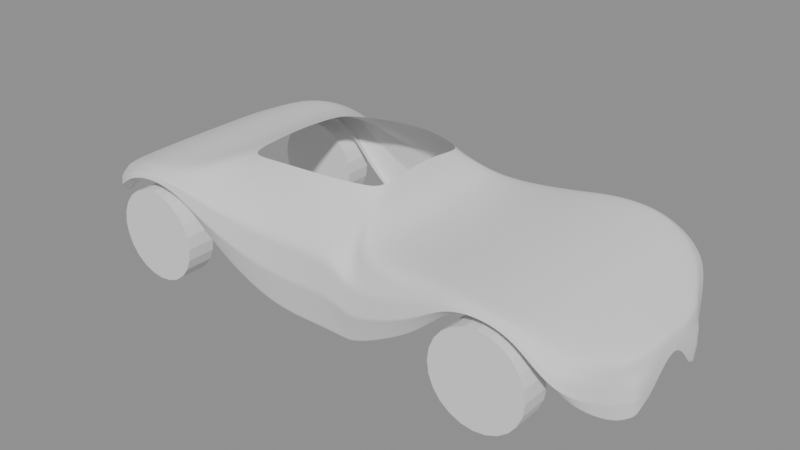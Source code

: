 # Source: pix3l_blockout.blend  (saved by Blender 5.0.119; exported with 4.5.12 LTS)
import bpy
from mathutils import Matrix  # noqa: F401  (used for matrix-valued properties, if any)

bpy.ops.wm.read_factory_settings(use_empty=True)
scene = bpy.context.scene
scene.name = 'Scene'

# ---- meshes
me_body_side = bpy.data.meshes.new('body_side')
me_body_side.from_pydata([(2.079, 0.0, 0.49), (2.079, -0.059, 0.4678), (2.079, -0.3339, 0.3346), (2.079, -0.339, 0.231), (2.079, -0.3153, 0.12), (2.079, -0.2603, 0.147), (2.04, 0.0, 0.516), (2.04, -0.37, 0.4919), (2.04, -0.4038, 0.3472), (2.04, -0.41, 0.2346), (2.04, -0.3813, 0.114), (2.04, -0.3263, 0.141), (1.98, 0.0, 0.549), (1.98, -0.479, 0.5224), (1.98, -0.5033, 0.3625), (1.98, -0.511, 0.2382), (1.98, -0.4752, 0.105), (1.98, -0.4202, 0.132), (1.85, 0.0, 0.622), (1.85, -0.72, 0.6076), (1.85, -0.8845, 0.521), (1.85, -0.898, 0.4536), (1.85, -0.8351, 0.3815), (1.85, -0.7801, 0.4085), (1.6, 0.0, 0.755), (1.6, -0.817, 0.7496), (1.6, -0.8796, 0.7169), (1.6, -0.893, 0.6915), (1.6, -0.8305, 0.6643), (1.6, -0.7755, 0.6913), (1.351, 0.0, 0.791), (1.351, -0.828, 0.7874), (1.351, -0.8796, 0.7658), (1.351, -0.893, 0.749), (1.351, -0.8305, 0.731), (1.351, -0.7755, 0.758), (1.1, 0.0, 0.8), (1.1, -0.797, 0.7918), (1.1, -0.8806, 0.7425), (1.1, -0.894, 0.7042), (1.1, -0.8314, 0.6631), (1.1, -0.7764, 0.6901), (0.85, 0.0, 0.791), (0.85, -0.782, 0.7662), (0.85, -0.8569, 0.6171), (0.85, -0.87, 0.5012), (0.85, -0.8091, 0.3769), (0.85, -0.7541, 0.4039), (0.35, 0.0, 0.759), (0.35, -0.775, 0.7192), (0.35, -0.8136, 0.4801), (0.35, -0.826, 0.2942), (0.35, -0.7682, 0.095), (0.35, -0.7132, 0.122), (0.25, 0.0, 1.049), (0.25, -0.394, 0.9918), (0.25, -0.8116, 0.6483), (0.25, -0.824, 0.3812), (0.25, -0.7663, 0.095), (0.25, -0.7113, 0.122), (0.0, -0.494, 1.005), (0.0, -0.8057, 0.6564), (0.0, -0.818, 0.3854), (0.0, -0.7607, 0.095), (0.0, -0.7057, 0.122), (-0.4, -0.509, 0.9946), (-0.4, -0.8215, 0.6501), (-0.4, -0.834, 0.3821), (-0.4, -0.7756, 0.095), (-0.4, -0.7206, 0.122), (-0.85, 0.0, 0.97), (-0.85, -0.449, 0.9344), (-0.85, -0.8619, 0.7209), (-0.85, -0.875, 0.5549), (-0.85, -0.8138, 0.3769), (-0.85, -0.7588, 0.4039), (-1.1, 0.0, 0.87), (-1.1, -0.739, 0.8576), (-1.1, -0.8865, 0.7831), (-1.1, -0.9, 0.7252), (-1.1, -0.837, 0.6631), (-1.1, -0.782, 0.6901), (-1.351, 0.0, 0.844), (-1.351, -0.766, 0.8372), (-1.351, -0.8865, 0.7965), (-1.351, -0.9, 0.7649), (-1.351, -0.837, 0.731), (-1.351, -0.782, 0.758), (-1.6, 0.0, 0.793), (-1.6, -0.746, 0.7853), (-1.6, -0.8796, 0.7389), (-1.6, -0.893, 0.7029), (-1.6, -0.8305, 0.6643), (-1.6, -0.7755, 0.6913), (-1.8, 0.0, 0.707), (-1.8, -0.715, 0.693), (-1.8, -0.8225, 0.6089), (-1.8, -0.835, 0.5435), (-1.8, -0.7765, 0.4735), (-1.8, -0.7215, 0.5005), (-1.942, 0.0, 0.658), (-1.942, -0.649, 0.6461), (-1.942, -0.7013, 0.5748), (-1.942, -0.712, 0.5194), (-1.942, -0.6622, 0.46), (-1.942, -0.6072, 0.487)], [], [(0, 6, 7, 1), (1, 7, 8, 2), (2, 8, 9, 3), (3, 9, 10, 4), (4, 10, 11, 5), (6, 12, 13, 7), (7, 13, 14, 8), (8, 14, 15, 9), (9, 15, 16, 10), (10, 16, 17, 11), (12, 18, 19, 13), (13, 19, 20, 14), (14, 20, 21, 15), (15, 21, 22, 16), (16, 22, 23, 17), (18, 24, 25, 19), (19, 25, 26, 20), (20, 26, 27, 21), (21, 27, 28, 22), (22, 28, 29, 23), (24, 30, 31, 25), (25, 31, 32, 26), (26, 32, 33, 27), (27, 33, 34, 28), (28, 34, 35, 29), (30, 36, 37, 31), (31, 37, 38, 32), (32, 38, 39, 33), (33, 39, 40, 34), (34, 40, 41, 35), (36, 42, 43, 37), (37, 43, 44, 38), (38, 44, 45, 39), (39, 45, 46, 40), (40, 46, 47, 41), (42, 48, 49, 43), (43, 49, 50, 44), (44, 50, 51, 45), (45, 51, 52, 46), (46, 52, 53, 47), (48, 54, 55, 49), (49, 55, 56, 50), (50, 56, 57, 51), (51, 57, 58, 52), (52, 58, 59, 53), (55, 60, 61, 56), (56, 61, 62, 57), (57, 62, 63, 58), (58, 63, 64, 59), (60, 65, 66, 61), (61, 66, 67, 62), (62, 67, 68, 63), (63, 68, 69, 64), (65, 71, 72, 66), (66, 72, 73, 67), (67, 73, 74, 68), (68, 74, 75, 69), (70, 76, 77, 71), (71, 77, 78, 72), (72, 78, 79, 73), (73, 79, 80, 74), (74, 80, 81, 75), (76, 82, 83, 77), (77, 83, 84, 78), (78, 84, 85, 79), (79, 85, 86, 80), (80, 86, 87, 81), (82, 88, 89, 83), (83, 89, 90, 84), (84, 90, 91, 85), (85, 91, 92, 86), (86, 92, 93, 87), (88, 94, 95, 89), (89, 95, 96, 90), (90, 96, 97, 91), (91, 97, 98, 92), (92, 98, 99, 93), (94, 100, 101, 95), (95, 101, 102, 96), (96, 102, 103, 97), (97, 103, 104, 98), (98, 104, 105, 99), (0, 1, 2, 3, 4, 5), (105, 104, 103, 102, 101, 100)])
me_body_side.polygons.foreach_set('use_smooth', [True] * 84)
_k = {(1, 7): 0.33, (2, 8): 0.45, (3, 9): 0.99, (4, 10): 0.99, (5, 11): 1.0, (7, 13): 0.33, (8, 14): 0.45, (9, 15): 0.99, (10, 16): 0.99, (11, 17): 1.0, (13, 19): 0.33, (14, 20): 0.45, (15, 21): 0.99, (16, 22): 0.99, (17, 23): 1.0, (19, 25): 0.33, (20, 26): 0.45, (21, 27): 0.99, (22, 28): 0.99, (23, 29): 1.0, (25, 31): 0.33, (26, 32): 0.45, (27, 33): 0.99, (28, 34): 0.99, (29, 35): 1.0, (31, 37): 0.33, (32, 38): 0.45, (33, 39): 0.99, (34, 40): 0.99, (35, 41): 1.0, (37, 43): 0.33, (38, 44): 0.45, (39, 45): 0.99, (40, 46): 0.99, (41, 47): 1.0, (43, 49): 0.33, (44, 50): 0.45, (45, 51): 0.99, (46, 52): 0.99, (47, 53): 1.0, (49, 55): 0.33, (50, 56): 0.45, (51, 57): 0.99, (52, 58): 0.99, (53, 59): 1.0, (55, 60): 0.33, (56, 61): 0.45, (57, 62): 0.99, (58, 63): 0.99, (59, 64): 1.0, (60, 65): 0.33, (61, 66): 0.45, (62, 67): 0.99, (63, 68): 0.99, (64, 69): 1.0, (65, 71): 0.33, (66, 72): 0.45, (67, 73): 0.99, (68, 74): 0.99, (69, 75): 1.0, (71, 77): 0.33, (72, 78): 0.45, (73, 79): 0.99, (74, 80): 0.99, (75, 81): 1.0, (77, 83): 0.33, (78, 84): 0.45, (79, 85): 0.99, (80, 86): 0.99, (81, 87): 1.0, (83, 89): 0.33, (84, 90): 0.45, (85, 91): 0.99, (86, 92): 0.99, (87, 93): 1.0, (89, 95): 0.33, (90, 96): 0.45, (91, 97): 0.99, (92, 98): 0.99, (93, 99): 1.0, (95, 101): 0.33, (96, 102): 0.45, (97, 103): 0.99, (98, 104): 0.99, (99, 105): 1.0}
me_body_side.attributes.new('crease_edge', 'FLOAT', 'EDGE').data.foreach_set('value', [_k.get((min(e.vertices), max(e.vertices)), 0.0) for e in me_body_side.edges])
me_body_side.update()
me_cylinder = bpy.data.meshes.new('Cylinder')
me_cylinder.from_pydata([(0.0, 0.3335, -0.104), (0.0, 0.3335, 0.104), (0.08632, 0.3221, -0.104), (0.08632, 0.3221, 0.104), (0.1667, 0.2888, -0.104), (0.1667, 0.2888, 0.104), (0.2358, 0.2358, -0.104), (0.2358, 0.2358, 0.104), (0.2888, 0.1667, -0.104), (0.2888, 0.1667, 0.104), (0.3221, 0.08632, -0.104), (0.3221, 0.08632, 0.104), (0.3335, 0.0, -0.104), (0.3335, 0.0, 0.104), (0.3221, -0.08632, -0.104), (0.3221, -0.08632, 0.104), (0.2888, -0.1667, -0.104), (0.2888, -0.1667, 0.104), (0.2358, -0.2358, -0.104), (0.2358, -0.2358, 0.104), (0.1667, -0.2888, -0.104), (0.1667, -0.2888, 0.104), (0.08632, -0.3221, -0.104), (0.08632, -0.3221, 0.104), (0.0, -0.3335, -0.104), (0.0, -0.3335, 0.104), (-0.08632, -0.3221, -0.104), (-0.08632, -0.3221, 0.104), (-0.1667, -0.2888, -0.104), (-0.1667, -0.2888, 0.104), (-0.2358, -0.2358, -0.104), (-0.2358, -0.2358, 0.104), (-0.2888, -0.1667, -0.104), (-0.2888, -0.1667, 0.104), (-0.3221, -0.08632, -0.104), (-0.3221, -0.08632, 0.104), (-0.3335, 0.0, -0.104), (-0.3335, 0.0, 0.104), (-0.3221, 0.08632, -0.104), (-0.3221, 0.08632, 0.104), (-0.2888, 0.1667, -0.104), (-0.2888, 0.1667, 0.104), (-0.2358, 0.2358, -0.104), (-0.2358, 0.2358, 0.104), (-0.1667, 0.2888, -0.104), (-0.1667, 0.2888, 0.104), (-0.08632, 0.3221, -0.104), (-0.08632, 0.3221, 0.104)], [], [(0, 1, 3, 2), (2, 3, 5, 4), (4, 5, 7, 6), (6, 7, 9, 8), (8, 9, 11, 10), (10, 11, 13, 12), (12, 13, 15, 14), (14, 15, 17, 16), (16, 17, 19, 18), (18, 19, 21, 20), (20, 21, 23, 22), (22, 23, 25, 24), (24, 25, 27, 26), (26, 27, 29, 28), (28, 29, 31, 30), (30, 31, 33, 32), (32, 33, 35, 34), (34, 35, 37, 36), (36, 37, 39, 38), (38, 39, 41, 40), (40, 41, 43, 42), (42, 43, 45, 44), (3, 1, 47, 45, 43, 41, 39, 37, 35, 33, 31, 29, 27, 25, 23, 21, 19, 17, 15, 13, 11, 9, 7, 5), (44, 45, 47, 46), (46, 47, 1, 0), (0, 2, 4, 6, 8, 10, 12, 14, 16, 18, 20, 22, 24, 26, 28, 30, 32, 34, 36, 38, 40, 42, 44, 46)])
_uv = me_cylinder.uv_layers.new(name='UVMap')
_uv.uv.foreach_set('vector', [1.0, 0.5, 1.0, 1.0, 0.9583, 1.0, 0.9583, 0.5, 0.9583, 0.5, 0.9583, 1.0, 0.9167, 1.0, 0.9167, 0.5, 0.9167, 0.5, 0.9167, 1.0, 0.875, 1.0, 0.875, 0.5, 0.875, 0.5, 0.875, 1.0, 0.8333, 1.0, 0.8333, 0.5, 0.8333, 0.5, 0.8333, 1.0, 0.7917, 1.0, 0.7917, 0.5, 0.7917, 0.5, 0.7917, 1.0, 0.75, 1.0, 0.75, 0.5, 0.75, 0.5, 0.75, 1.0, 0.7083, 1.0, 0.7083, 0.5, 0.7083, 0.5, 0.7083, 1.0, 0.6667, 1.0, 0.6667, 0.5, 0.6667, 0.5, 0.6667, 1.0, 0.625, 1.0, 0.625, 0.5, 0.625, 0.5, 0.625, 1.0, 0.5833, 1.0, 0.5833, 0.5, 0.5833, 0.5, 0.5833, 1.0, 0.5417, 1.0, 0.5417, 0.5, 0.5417, 0.5, 0.5417, 1.0, 0.5, 1.0, 0.5, 0.5, 0.5, 0.5, 0.5, 1.0, 0.4583, 1.0, 0.4583, 0.5, 0.4583, 0.5, 0.4583, 1.0, 0.4167, 1.0, 0.4167, 0.5, 0.4167, 0.5, 0.4167, 1.0, 0.375, 1.0, 0.375, 0.5, 0.375, 0.5, 0.375, 1.0, 0.3333, 1.0, 0.3333, 0.5, 0.3333, 0.5, 0.3333, 1.0, 0.2917, 1.0, 0.2917, 0.5, 0.2917, 0.5, 0.2917, 1.0, 0.25, 1.0, 0.25, 0.5, 0.25, 0.5, 0.25, 1.0, 0.2083, 1.0, 0.2083, 0.5, 0.2083, 0.5, 0.2083, 1.0, 0.1667, 1.0, 0.1667, 0.5, 0.1667, 0.5, 0.1667, 1.0, 0.125, 1.0, 0.125, 0.5, 0.125, 0.5, 0.125, 1.0, 0.08333, 1.0, 0.08333, 0.5, 0.3121, 0.4818, 0.25, 0.49, 0.1879, 0.4818, 0.13, 0.4578, 0.08029, 0.4197, 0.04215, 0.37, 0.01818, 0.3121, 0.01, 0.25, 0.01818, 0.1879, 0.04215, 0.13, 0.08029, 0.08029, 0.13, 0.04215, 0.1879, 0.01818, 0.25, 0.01, 0.3121, 0.01818, 0.37, 0.04215, 0.4197, 0.08029, 0.4578, 0.13, 0.4818, 0.1879, 0.49, 0.25, 0.4818, 0.3121, 0.4578, 0.37, 0.4197, 0.4197, 0.37, 0.4578, 0.08333, 0.5, 0.08333, 1.0, 0.04167, 1.0, 0.04167, 0.5, 0.04167, 0.5, 0.04167, 1.0, -1.863e-07, 1.0, -1.863e-07, 0.5, 0.75, 0.49, 0.8121, 0.4818, 0.87, 0.4578, 0.9197, 0.4197, 0.9578, 0.37, 0.9818, 0.3121, 0.99, 0.25, 0.9818, 0.1879, 0.9578, 0.13, 0.9197, 0.08029, 0.87, 0.04215, 0.8121, 0.01818, 0.75, 0.01, 0.6879, 0.01818, 0.63, 0.04215, 0.5803, 0.08029, 0.5422, 0.13, 0.5182, 0.1879, 0.51, 0.25, 0.5182, 0.3121, 0.5422, 0.37, 0.5803, 0.4197, 0.63, 0.4578, 0.6879, 0.4818])
me_cylinder.update()
me_cylinder_001 = bpy.data.meshes.new('Cylinder.001')
me_cylinder_001.from_pydata([(0.0, 0.3335, -0.104), (0.0, 0.3335, 0.104), (0.08632, 0.3221, -0.104), (0.08632, 0.3221, 0.104), (0.1667, 0.2888, -0.104), (0.1667, 0.2888, 0.104), (0.2358, 0.2358, -0.104), (0.2358, 0.2358, 0.104), (0.2888, 0.1667, -0.104), (0.2888, 0.1667, 0.104), (0.3221, 0.08632, -0.104), (0.3221, 0.08632, 0.104), (0.3335, 0.0, -0.104), (0.3335, 0.0, 0.104), (0.3221, -0.08632, -0.104), (0.3221, -0.08632, 0.104), (0.2888, -0.1667, -0.104), (0.2888, -0.1667, 0.104), (0.2358, -0.2358, -0.104), (0.2358, -0.2358, 0.104), (0.1667, -0.2888, -0.104), (0.1667, -0.2888, 0.104), (0.08632, -0.3221, -0.104), (0.08632, -0.3221, 0.104), (0.0, -0.3335, -0.104), (0.0, -0.3335, 0.104), (-0.08632, -0.3221, -0.104), (-0.08632, -0.3221, 0.104), (-0.1667, -0.2888, -0.104), (-0.1667, -0.2888, 0.104), (-0.2358, -0.2358, -0.104), (-0.2358, -0.2358, 0.104), (-0.2888, -0.1667, -0.104), (-0.2888, -0.1667, 0.104), (-0.3221, -0.08632, -0.104), (-0.3221, -0.08632, 0.104), (-0.3335, 0.0, -0.104), (-0.3335, 0.0, 0.104), (-0.3221, 0.08632, -0.104), (-0.3221, 0.08632, 0.104), (-0.2888, 0.1667, -0.104), (-0.2888, 0.1667, 0.104), (-0.2358, 0.2358, -0.104), (-0.2358, 0.2358, 0.104), (-0.1667, 0.2888, -0.104), (-0.1667, 0.2888, 0.104), (-0.08632, 0.3221, -0.104), (-0.08632, 0.3221, 0.104)], [], [(0, 1, 3, 2), (2, 3, 5, 4), (4, 5, 7, 6), (6, 7, 9, 8), (8, 9, 11, 10), (10, 11, 13, 12), (12, 13, 15, 14), (14, 15, 17, 16), (16, 17, 19, 18), (18, 19, 21, 20), (20, 21, 23, 22), (22, 23, 25, 24), (24, 25, 27, 26), (26, 27, 29, 28), (28, 29, 31, 30), (30, 31, 33, 32), (32, 33, 35, 34), (34, 35, 37, 36), (36, 37, 39, 38), (38, 39, 41, 40), (40, 41, 43, 42), (42, 43, 45, 44), (3, 1, 47, 45, 43, 41, 39, 37, 35, 33, 31, 29, 27, 25, 23, 21, 19, 17, 15, 13, 11, 9, 7, 5), (44, 45, 47, 46), (46, 47, 1, 0), (0, 2, 4, 6, 8, 10, 12, 14, 16, 18, 20, 22, 24, 26, 28, 30, 32, 34, 36, 38, 40, 42, 44, 46)])
_uv = me_cylinder_001.uv_layers.new(name='UVMap')
_uv.uv.foreach_set('vector', [1.0, 0.5, 1.0, 1.0, 0.9583, 1.0, 0.9583, 0.5, 0.9583, 0.5, 0.9583, 1.0, 0.9167, 1.0, 0.9167, 0.5, 0.9167, 0.5, 0.9167, 1.0, 0.875, 1.0, 0.875, 0.5, 0.875, 0.5, 0.875, 1.0, 0.8333, 1.0, 0.8333, 0.5, 0.8333, 0.5, 0.8333, 1.0, 0.7917, 1.0, 0.7917, 0.5, 0.7917, 0.5, 0.7917, 1.0, 0.75, 1.0, 0.75, 0.5, 0.75, 0.5, 0.75, 1.0, 0.7083, 1.0, 0.7083, 0.5, 0.7083, 0.5, 0.7083, 1.0, 0.6667, 1.0, 0.6667, 0.5, 0.6667, 0.5, 0.6667, 1.0, 0.625, 1.0, 0.625, 0.5, 0.625, 0.5, 0.625, 1.0, 0.5833, 1.0, 0.5833, 0.5, 0.5833, 0.5, 0.5833, 1.0, 0.5417, 1.0, 0.5417, 0.5, 0.5417, 0.5, 0.5417, 1.0, 0.5, 1.0, 0.5, 0.5, 0.5, 0.5, 0.5, 1.0, 0.4583, 1.0, 0.4583, 0.5, 0.4583, 0.5, 0.4583, 1.0, 0.4167, 1.0, 0.4167, 0.5, 0.4167, 0.5, 0.4167, 1.0, 0.375, 1.0, 0.375, 0.5, 0.375, 0.5, 0.375, 1.0, 0.3333, 1.0, 0.3333, 0.5, 0.3333, 0.5, 0.3333, 1.0, 0.2917, 1.0, 0.2917, 0.5, 0.2917, 0.5, 0.2917, 1.0, 0.25, 1.0, 0.25, 0.5, 0.25, 0.5, 0.25, 1.0, 0.2083, 1.0, 0.2083, 0.5, 0.2083, 0.5, 0.2083, 1.0, 0.1667, 1.0, 0.1667, 0.5, 0.1667, 0.5, 0.1667, 1.0, 0.125, 1.0, 0.125, 0.5, 0.125, 0.5, 0.125, 1.0, 0.08333, 1.0, 0.08333, 0.5, 0.3121, 0.4818, 0.25, 0.49, 0.1879, 0.4818, 0.13, 0.4578, 0.08029, 0.4197, 0.04215, 0.37, 0.01818, 0.3121, 0.01, 0.25, 0.01818, 0.1879, 0.04215, 0.13, 0.08029, 0.08029, 0.13, 0.04215, 0.1879, 0.01818, 0.25, 0.01, 0.3121, 0.01818, 0.37, 0.04215, 0.4197, 0.08029, 0.4578, 0.13, 0.4818, 0.1879, 0.49, 0.25, 0.4818, 0.3121, 0.4578, 0.37, 0.4197, 0.4197, 0.37, 0.4578, 0.08333, 0.5, 0.08333, 1.0, 0.04167, 1.0, 0.04167, 0.5, 0.04167, 0.5, 0.04167, 1.0, -1.863e-07, 1.0, -1.863e-07, 0.5, 0.75, 0.49, 0.8121, 0.4818, 0.87, 0.4578, 0.9197, 0.4197, 0.9578, 0.37, 0.9818, 0.3121, 0.99, 0.25, 0.9818, 0.1879, 0.9578, 0.13, 0.9197, 0.08029, 0.87, 0.04215, 0.8121, 0.01818, 0.75, 0.01, 0.6879, 0.01818, 0.63, 0.04215, 0.5803, 0.08029, 0.5422, 0.13, 0.5182, 0.1879, 0.51, 0.25, 0.5182, 0.3121, 0.5422, 0.37, 0.5803, 0.4197, 0.63, 0.4578, 0.6879, 0.4818])
me_cylinder_001.update()
me_cylinder_002 = bpy.data.meshes.new('Cylinder.002')
me_cylinder_002.from_pydata([(0.0, 0.3335, -0.104), (0.0, 0.3335, 0.104), (0.08632, 0.3221, -0.104), (0.08632, 0.3221, 0.104), (0.1667, 0.2888, -0.104), (0.1667, 0.2888, 0.104), (0.2358, 0.2358, -0.104), (0.2358, 0.2358, 0.104), (0.2888, 0.1667, -0.104), (0.2888, 0.1667, 0.104), (0.3221, 0.08632, -0.104), (0.3221, 0.08632, 0.104), (0.3335, 0.0, -0.104), (0.3335, 0.0, 0.104), (0.3221, -0.08632, -0.104), (0.3221, -0.08632, 0.104), (0.2888, -0.1667, -0.104), (0.2888, -0.1667, 0.104), (0.2358, -0.2358, -0.104), (0.2358, -0.2358, 0.104), (0.1667, -0.2888, -0.104), (0.1667, -0.2888, 0.104), (0.08632, -0.3221, -0.104), (0.08632, -0.3221, 0.104), (0.0, -0.3335, -0.104), (0.0, -0.3335, 0.104), (-0.08632, -0.3221, -0.104), (-0.08632, -0.3221, 0.104), (-0.1667, -0.2888, -0.104), (-0.1667, -0.2888, 0.104), (-0.2358, -0.2358, -0.104), (-0.2358, -0.2358, 0.104), (-0.2888, -0.1667, -0.104), (-0.2888, -0.1667, 0.104), (-0.3221, -0.08632, -0.104), (-0.3221, -0.08632, 0.104), (-0.3335, 0.0, -0.104), (-0.3335, 0.0, 0.104), (-0.3221, 0.08632, -0.104), (-0.3221, 0.08632, 0.104), (-0.2888, 0.1667, -0.104), (-0.2888, 0.1667, 0.104), (-0.2358, 0.2358, -0.104), (-0.2358, 0.2358, 0.104), (-0.1667, 0.2888, -0.104), (-0.1667, 0.2888, 0.104), (-0.08632, 0.3221, -0.104), (-0.08632, 0.3221, 0.104)], [], [(0, 1, 3, 2), (2, 3, 5, 4), (4, 5, 7, 6), (6, 7, 9, 8), (8, 9, 11, 10), (10, 11, 13, 12), (12, 13, 15, 14), (14, 15, 17, 16), (16, 17, 19, 18), (18, 19, 21, 20), (20, 21, 23, 22), (22, 23, 25, 24), (24, 25, 27, 26), (26, 27, 29, 28), (28, 29, 31, 30), (30, 31, 33, 32), (32, 33, 35, 34), (34, 35, 37, 36), (36, 37, 39, 38), (38, 39, 41, 40), (40, 41, 43, 42), (42, 43, 45, 44), (3, 1, 47, 45, 43, 41, 39, 37, 35, 33, 31, 29, 27, 25, 23, 21, 19, 17, 15, 13, 11, 9, 7, 5), (44, 45, 47, 46), (46, 47, 1, 0), (0, 2, 4, 6, 8, 10, 12, 14, 16, 18, 20, 22, 24, 26, 28, 30, 32, 34, 36, 38, 40, 42, 44, 46)])
_uv = me_cylinder_002.uv_layers.new(name='UVMap')
_uv.uv.foreach_set('vector', [1.0, 0.5, 1.0, 1.0, 0.9583, 1.0, 0.9583, 0.5, 0.9583, 0.5, 0.9583, 1.0, 0.9167, 1.0, 0.9167, 0.5, 0.9167, 0.5, 0.9167, 1.0, 0.875, 1.0, 0.875, 0.5, 0.875, 0.5, 0.875, 1.0, 0.8333, 1.0, 0.8333, 0.5, 0.8333, 0.5, 0.8333, 1.0, 0.7917, 1.0, 0.7917, 0.5, 0.7917, 0.5, 0.7917, 1.0, 0.75, 1.0, 0.75, 0.5, 0.75, 0.5, 0.75, 1.0, 0.7083, 1.0, 0.7083, 0.5, 0.7083, 0.5, 0.7083, 1.0, 0.6667, 1.0, 0.6667, 0.5, 0.6667, 0.5, 0.6667, 1.0, 0.625, 1.0, 0.625, 0.5, 0.625, 0.5, 0.625, 1.0, 0.5833, 1.0, 0.5833, 0.5, 0.5833, 0.5, 0.5833, 1.0, 0.5417, 1.0, 0.5417, 0.5, 0.5417, 0.5, 0.5417, 1.0, 0.5, 1.0, 0.5, 0.5, 0.5, 0.5, 0.5, 1.0, 0.4583, 1.0, 0.4583, 0.5, 0.4583, 0.5, 0.4583, 1.0, 0.4167, 1.0, 0.4167, 0.5, 0.4167, 0.5, 0.4167, 1.0, 0.375, 1.0, 0.375, 0.5, 0.375, 0.5, 0.375, 1.0, 0.3333, 1.0, 0.3333, 0.5, 0.3333, 0.5, 0.3333, 1.0, 0.2917, 1.0, 0.2917, 0.5, 0.2917, 0.5, 0.2917, 1.0, 0.25, 1.0, 0.25, 0.5, 0.25, 0.5, 0.25, 1.0, 0.2083, 1.0, 0.2083, 0.5, 0.2083, 0.5, 0.2083, 1.0, 0.1667, 1.0, 0.1667, 0.5, 0.1667, 0.5, 0.1667, 1.0, 0.125, 1.0, 0.125, 0.5, 0.125, 0.5, 0.125, 1.0, 0.08333, 1.0, 0.08333, 0.5, 0.3121, 0.4818, 0.25, 0.49, 0.1879, 0.4818, 0.13, 0.4578, 0.08029, 0.4197, 0.04215, 0.37, 0.01818, 0.3121, 0.01, 0.25, 0.01818, 0.1879, 0.04215, 0.13, 0.08029, 0.08029, 0.13, 0.04215, 0.1879, 0.01818, 0.25, 0.01, 0.3121, 0.01818, 0.37, 0.04215, 0.4197, 0.08029, 0.4578, 0.13, 0.4818, 0.1879, 0.49, 0.25, 0.4818, 0.3121, 0.4578, 0.37, 0.4197, 0.4197, 0.37, 0.4578, 0.08333, 0.5, 0.08333, 1.0, 0.04167, 1.0, 0.04167, 0.5, 0.04167, 0.5, 0.04167, 1.0, -1.863e-07, 1.0, -1.863e-07, 0.5, 0.75, 0.49, 0.8121, 0.4818, 0.87, 0.4578, 0.9197, 0.4197, 0.9578, 0.37, 0.9818, 0.3121, 0.99, 0.25, 0.9818, 0.1879, 0.9578, 0.13, 0.9197, 0.08029, 0.87, 0.04215, 0.8121, 0.01818, 0.75, 0.01, 0.6879, 0.01818, 0.63, 0.04215, 0.5803, 0.08029, 0.5422, 0.13, 0.5182, 0.1879, 0.51, 0.25, 0.5182, 0.3121, 0.5422, 0.37, 0.5803, 0.4197, 0.63, 0.4578, 0.6879, 0.4818])
me_cylinder_002.update()
me_cylinder_003 = bpy.data.meshes.new('Cylinder.003')
me_cylinder_003.from_pydata([(0.0, 0.3335, -0.104), (0.0, 0.3335, 0.104), (0.08632, 0.3221, -0.104), (0.08632, 0.3221, 0.104), (0.1667, 0.2888, -0.104), (0.1667, 0.2888, 0.104), (0.2358, 0.2358, -0.104), (0.2358, 0.2358, 0.104), (0.2888, 0.1667, -0.104), (0.2888, 0.1667, 0.104), (0.3221, 0.08632, -0.104), (0.3221, 0.08632, 0.104), (0.3335, 0.0, -0.104), (0.3335, 0.0, 0.104), (0.3221, -0.08632, -0.104), (0.3221, -0.08632, 0.104), (0.2888, -0.1667, -0.104), (0.2888, -0.1667, 0.104), (0.2358, -0.2358, -0.104), (0.2358, -0.2358, 0.104), (0.1667, -0.2888, -0.104), (0.1667, -0.2888, 0.104), (0.08632, -0.3221, -0.104), (0.08632, -0.3221, 0.104), (0.0, -0.3335, -0.104), (0.0, -0.3335, 0.104), (-0.08632, -0.3221, -0.104), (-0.08632, -0.3221, 0.104), (-0.1667, -0.2888, -0.104), (-0.1667, -0.2888, 0.104), (-0.2358, -0.2358, -0.104), (-0.2358, -0.2358, 0.104), (-0.2888, -0.1667, -0.104), (-0.2888, -0.1667, 0.104), (-0.3221, -0.08632, -0.104), (-0.3221, -0.08632, 0.104), (-0.3335, 0.0, -0.104), (-0.3335, 0.0, 0.104), (-0.3221, 0.08632, -0.104), (-0.3221, 0.08632, 0.104), (-0.2888, 0.1667, -0.104), (-0.2888, 0.1667, 0.104), (-0.2358, 0.2358, -0.104), (-0.2358, 0.2358, 0.104), (-0.1667, 0.2888, -0.104), (-0.1667, 0.2888, 0.104), (-0.08632, 0.3221, -0.104), (-0.08632, 0.3221, 0.104)], [], [(0, 1, 3, 2), (2, 3, 5, 4), (4, 5, 7, 6), (6, 7, 9, 8), (8, 9, 11, 10), (10, 11, 13, 12), (12, 13, 15, 14), (14, 15, 17, 16), (16, 17, 19, 18), (18, 19, 21, 20), (20, 21, 23, 22), (22, 23, 25, 24), (24, 25, 27, 26), (26, 27, 29, 28), (28, 29, 31, 30), (30, 31, 33, 32), (32, 33, 35, 34), (34, 35, 37, 36), (36, 37, 39, 38), (38, 39, 41, 40), (40, 41, 43, 42), (42, 43, 45, 44), (3, 1, 47, 45, 43, 41, 39, 37, 35, 33, 31, 29, 27, 25, 23, 21, 19, 17, 15, 13, 11, 9, 7, 5), (44, 45, 47, 46), (46, 47, 1, 0), (0, 2, 4, 6, 8, 10, 12, 14, 16, 18, 20, 22, 24, 26, 28, 30, 32, 34, 36, 38, 40, 42, 44, 46)])
_uv = me_cylinder_003.uv_layers.new(name='UVMap')
_uv.uv.foreach_set('vector', [1.0, 0.5, 1.0, 1.0, 0.9583, 1.0, 0.9583, 0.5, 0.9583, 0.5, 0.9583, 1.0, 0.9167, 1.0, 0.9167, 0.5, 0.9167, 0.5, 0.9167, 1.0, 0.875, 1.0, 0.875, 0.5, 0.875, 0.5, 0.875, 1.0, 0.8333, 1.0, 0.8333, 0.5, 0.8333, 0.5, 0.8333, 1.0, 0.7917, 1.0, 0.7917, 0.5, 0.7917, 0.5, 0.7917, 1.0, 0.75, 1.0, 0.75, 0.5, 0.75, 0.5, 0.75, 1.0, 0.7083, 1.0, 0.7083, 0.5, 0.7083, 0.5, 0.7083, 1.0, 0.6667, 1.0, 0.6667, 0.5, 0.6667, 0.5, 0.6667, 1.0, 0.625, 1.0, 0.625, 0.5, 0.625, 0.5, 0.625, 1.0, 0.5833, 1.0, 0.5833, 0.5, 0.5833, 0.5, 0.5833, 1.0, 0.5417, 1.0, 0.5417, 0.5, 0.5417, 0.5, 0.5417, 1.0, 0.5, 1.0, 0.5, 0.5, 0.5, 0.5, 0.5, 1.0, 0.4583, 1.0, 0.4583, 0.5, 0.4583, 0.5, 0.4583, 1.0, 0.4167, 1.0, 0.4167, 0.5, 0.4167, 0.5, 0.4167, 1.0, 0.375, 1.0, 0.375, 0.5, 0.375, 0.5, 0.375, 1.0, 0.3333, 1.0, 0.3333, 0.5, 0.3333, 0.5, 0.3333, 1.0, 0.2917, 1.0, 0.2917, 0.5, 0.2917, 0.5, 0.2917, 1.0, 0.25, 1.0, 0.25, 0.5, 0.25, 0.5, 0.25, 1.0, 0.2083, 1.0, 0.2083, 0.5, 0.2083, 0.5, 0.2083, 1.0, 0.1667, 1.0, 0.1667, 0.5, 0.1667, 0.5, 0.1667, 1.0, 0.125, 1.0, 0.125, 0.5, 0.125, 0.5, 0.125, 1.0, 0.08333, 1.0, 0.08333, 0.5, 0.3121, 0.4818, 0.25, 0.49, 0.1879, 0.4818, 0.13, 0.4578, 0.08029, 0.4197, 0.04215, 0.37, 0.01818, 0.3121, 0.01, 0.25, 0.01818, 0.1879, 0.04215, 0.13, 0.08029, 0.08029, 0.13, 0.04215, 0.1879, 0.01818, 0.25, 0.01, 0.3121, 0.01818, 0.37, 0.04215, 0.4197, 0.08029, 0.4578, 0.13, 0.4818, 0.1879, 0.49, 0.25, 0.4818, 0.3121, 0.4578, 0.37, 0.4197, 0.4197, 0.37, 0.4578, 0.08333, 0.5, 0.08333, 1.0, 0.04167, 1.0, 0.04167, 0.5, 0.04167, 0.5, 0.04167, 1.0, -1.863e-07, 1.0, -1.863e-07, 0.5, 0.75, 0.49, 0.8121, 0.4818, 0.87, 0.4578, 0.9197, 0.4197, 0.9578, 0.37, 0.9818, 0.3121, 0.99, 0.25, 0.9818, 0.1879, 0.9578, 0.13, 0.9197, 0.08029, 0.87, 0.04215, 0.8121, 0.01818, 0.75, 0.01, 0.6879, 0.01818, 0.63, 0.04215, 0.5803, 0.08029, 0.5422, 0.13, 0.5182, 0.1879, 0.51, 0.25, 0.5182, 0.3121, 0.5422, 0.37, 0.5803, 0.4197, 0.63, 0.4578, 0.6879, 0.4818])
me_cylinder_003.update()

# ---- objects
ob_body_side = bpy.data.objects.new('body_side', me_body_side)
ob_wheel_fl = bpy.data.objects.new('wheel_FL', me_cylinder)
ob_wheel_fr = bpy.data.objects.new('wheel_FR', me_cylinder_001)
ob_wheel_rl = bpy.data.objects.new('wheel_RL', me_cylinder_002)
ob_wheel_rr = bpy.data.objects.new('wheel_RR', me_cylinder_003)

# ---- transforms, parenting, visibility, modifiers, constraints
ob_body_side.location = (0.0, 0.0, 0.0)
_m = ob_body_side.modifiers.new('mirror', 'MIRROR')
_m.use_axis = (False, True, False)
_m.use_clip = True
_m.merge_threshold = 0.0001
_m = ob_body_side.modifiers.new('subsurf', 'SUBSURF')
_m.boundary_smooth = 'PRESERVE_CORNERS'
_m.levels = 2
_m.render_levels = 5
ob_wheel_fl.location = (1.351, -0.797, 0.3335)
ob_wheel_fl.rotation_euler = (1.571, 0.0, 0.0)
ob_wheel_fr.location = (1.351, 0.797, 0.3335)
ob_wheel_fr.rotation_euler = (1.571, 0.0, 0.0)
ob_wheel_rl.location = (-1.351, -0.797, 0.3335)
ob_wheel_rl.rotation_euler = (1.571, 0.0, 0.0)
ob_wheel_rr.location = (-1.351, 0.797, 0.3335)
ob_wheel_rr.rotation_euler = (1.571, 0.0, 0.0)

# ---- collection membership
scene.collection.objects.link(ob_body_side)
scene.collection.objects.link(ob_wheel_fl)
scene.collection.objects.link(ob_wheel_fr)
scene.collection.objects.link(ob_wheel_rl)
scene.collection.objects.link(ob_wheel_rr)

# ---- scene / render settings (as saved in the file)
scene.frame_start = 1; scene.frame_end = 250; scene.frame_set(1)
scene.render.engine = 'BLENDER_EEVEE_NEXT'
scene.render.bake_bias = 0.0
scene.render.bake_samples = 0
scene.cycles.sampling_pattern = 'TABULATED_SOBOL'
scene.eevee.use_volume_custom_range = False
bpy.context.view_layer.update()

# ---- added for rendering (the .blend has no active camera and no usable light): camera, sun + grey world if the file has none
cam_auto = bpy.data.cameras.new('AutoCamera')
cam_auto.lens = 50.0
cam_auto.sensor_width = 36.0
cam_auto.clip_end = 1000.0
ob_auto_camera = bpy.data.objects.new('AutoCamera', cam_auto)
scene.collection.objects.link(ob_auto_camera)
ob_auto_camera.location = (4.25927, -5.02893, 3.87712)
ob_auto_camera.rotation_euler = (1.09748, -7.21219e-08, 0.694738)
scene.camera = ob_auto_camera
light_auto_sun = bpy.data.lights.new('AutoSun', 'SUN')
light_auto_sun.energy = 3.0
light_auto_sun.angle = 0.0523599
ob_auto_sun = bpy.data.objects.new('AutoSun', light_auto_sun)
scene.collection.objects.link(ob_auto_sun)
ob_auto_sun.rotation_euler = (0.872665, 0.174533, 0.523599)
if scene.world is None:
    world_auto = bpy.data.worlds.new('AutoWorld')
    world_auto.color = (0.3, 0.3, 0.3)
    scene.world = world_auto
bpy.context.view_layer.update()
